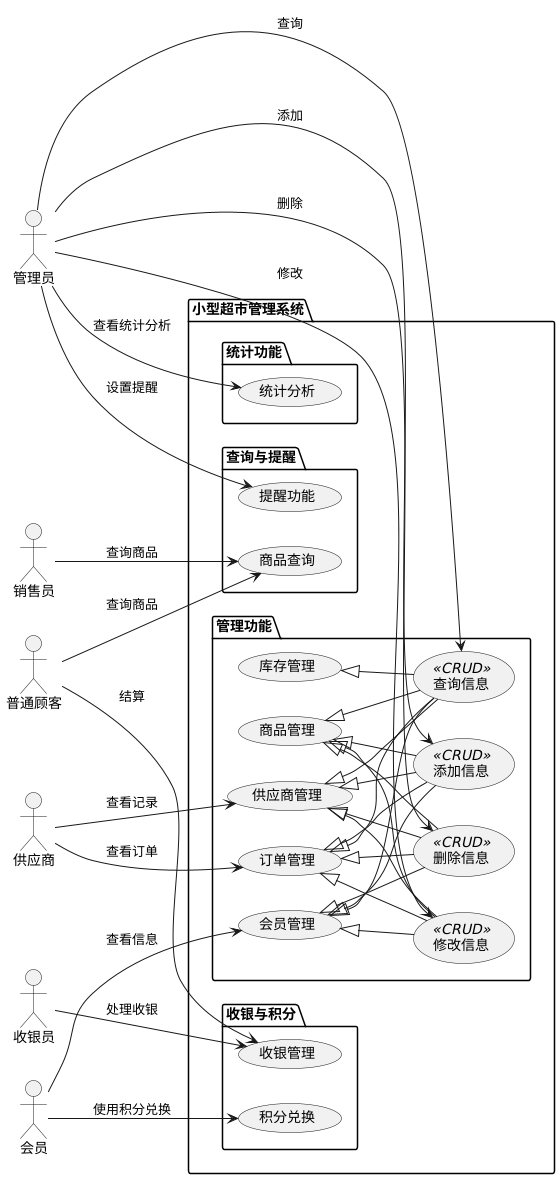

The diagram above was rendered by PlantUML. Its source (embedded in the PNG):
@startuml
left to right direction

actor 管理员 as Admin
actor 收银员 as Cashier
actor 销售员 as Salesperson
actor 供应商 as Supplier
actor 会员 as Member
actor 普通顾客 as Customer

package "小型超市管理系统" {
    
    package "管理功能" {
        usecase "商品管理" as ProductManagement
        usecase "订单管理" as OrderManagement
        usecase "库存管理" as InventoryManagement
        usecase "会员管理" as MemberManagement
        usecase "供应商管理" as SupplierManagement

        usecase "添加信息" as Add <<CRUD>>
        usecase "删除信息" as Delete <<CRUD>>
        usecase "修改信息" as Update <<CRUD>>
        usecase "查询信息" as Query <<CRUD>>

        ProductManagement <|-- Add
        ProductManagement <|-- Delete
        ProductManagement <|-- Update
        ProductManagement <|-- Query

        OrderManagement <|-- Add
        OrderManagement <|-- Delete
        OrderManagement <|-- Update
        OrderManagement <|-- Query

        InventoryManagement <|-- Query
        MemberManagement <|-- Add
        MemberManagement <|-- Delete
        MemberManagement <|-- Update
        MemberManagement <|-- Query

        SupplierManagement <|-- Add
        SupplierManagement <|-- Delete
        SupplierManagement <|-- Update
        SupplierManagement <|-- Query
    }

    package "收银与积分" {
        usecase "收银管理" as CashierManagement
        usecase "积分兑换" as PointExchange
    }

    package "查询与提醒" {
        usecase "商品查询" as ProductQuery
        usecase "提醒功能" as Notification
    }

    package "统计功能" {
        usecase "统计分析" as Analytics
    }
}

Admin --> Add : 添加
Admin --> Delete : 删除
Admin --> Update : 修改
Admin --> Query : 查询
Admin --> Notification : 设置提醒
Admin --> Analytics : 查看统计分析

Cashier --> CashierManagement : 处理收银
Salesperson --> ProductQuery : 查询商品

Supplier --> SupplierManagement : 查看记录
Supplier --> OrderManagement : 查看订单

Member --> MemberManagement : 查看信息
Member --> PointExchange : 使用积分兑换

Customer --> ProductQuery : 查询商品
Customer --> CashierManagement : 结算
@enduml